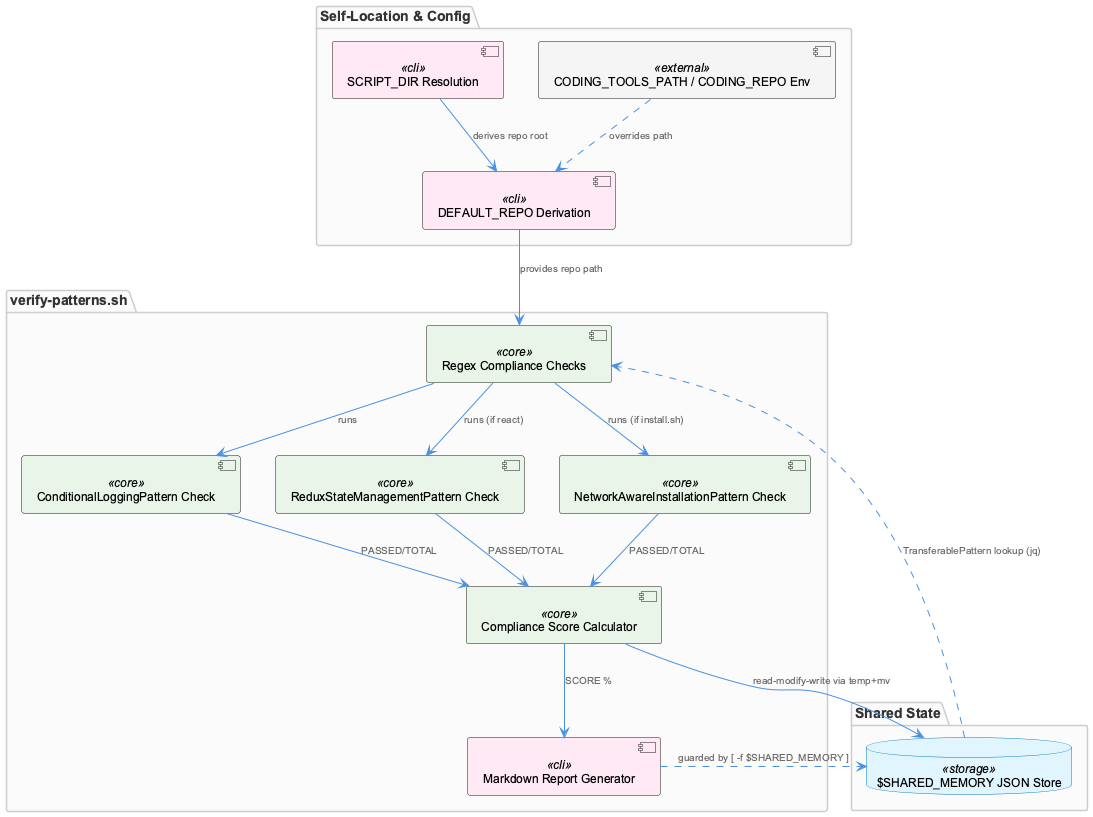

The diagram above was rendered by PlantUML. Its source (embedded in the PNG):
@startuml
!include /Users/Q284340/Agentic/coding/docs/puml/_standard-style.puml

package "Self-Location & Config" {
  component "SCRIPT_DIR Resolution" as scriptdir <<cli>>
  component "DEFAULT_REPO Derivation" as defaultrepo <<cli>>
  component "CODING_TOOLS_PATH / CODING_REPO Env" as envoverride <<external>>
}

package "verify-patterns.sh" {
  component "Regex Compliance Checks" as checks <<core>>
  component "ConditionalLoggingPattern Check" as logcheck <<core>>
  component "ReduxStateManagementPattern Check" as reduxcheck <<core>>
  component "NetworkAwareInstallationPattern Check" as netcheck <<core>>
  component "Compliance Score Calculator" as score <<core>>
  component "Markdown Report Generator" as report <<cli>>
}

package "Shared State" {
  database "$SHARED_MEMORY JSON Store" as sharedmem <<storage>>
}

scriptdir --> defaultrepo : "derives repo root"
envoverride ..> defaultrepo : "overrides path"
defaultrepo --> checks : "provides repo path"

checks --> logcheck : "runs"
checks --> reduxcheck : "runs (if react)"
checks --> netcheck : "runs (if install.sh)"

logcheck --> score : "PASSED/TOTAL"
reduxcheck --> score : "PASSED/TOTAL"
netcheck --> score : "PASSED/TOTAL"

score --> report : "SCORE %"
sharedmem ..> checks : "TransferablePattern lookup (jq)"
score --> sharedmem : "read-modify-write via temp+mv"
report ..> sharedmem : "guarded by [ -f $SHARED_MEMORY ]"

@enduml